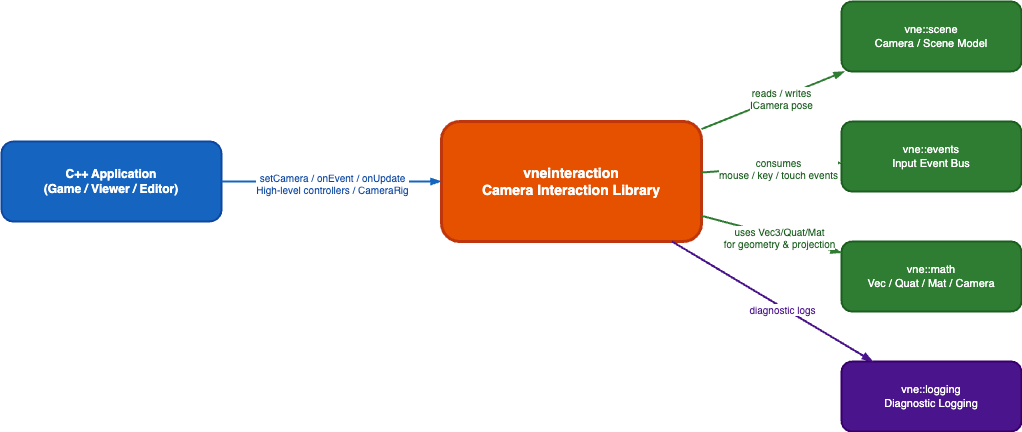

The diagram above was exported from draw.io. Its source (the exported page's mxGraphModel, read from the mxfile embedded in the PNG):
<mxGraphModel dx="290" dy="227" grid="1" gridSize="10" guides="1" tooltips="1" connect="1" arrows="1" fold="1" page="1" pageScale="1" pageWidth="1400" pageHeight="900" math="0" shadow="0">
  <root>
    <mxCell id="0" />
    <mxCell id="1" parent="0" />
    <mxCell id="app" value="C++ Application&#10;(Game / Viewer / Editor)" style="rounded=1;whiteSpace=wrap;html=1;fillColor=#1565c0;strokeColor=#0d47a1;strokeWidth=2;fontStyle=1;fontSize=12;fontColor=#ffffff;" parent="1" vertex="1">
      <mxGeometry x="40" y="340" width="220" height="80" as="geometry" />
    </mxCell>
    <mxCell id="vne" value="vneinteraction&#10;Camera Interaction Library" style="rounded=1;whiteSpace=wrap;html=1;fillColor=#e65100;strokeColor=#bf360c;strokeWidth=3;fontStyle=1;fontSize=14;fontColor=#ffffff;" parent="1" vertex="1">
      <mxGeometry x="480" y="320" width="260" height="120" as="geometry" />
    </mxCell>
    <mxCell id="scene" value="vne::scene&#10;Camera / Scene Model" style="rounded=1;whiteSpace=wrap;html=1;fillColor=#2e7d32;strokeColor=#1b5e20;strokeWidth=2;fontSize=11;fontColor=#ffffff;" parent="1" vertex="1">
      <mxGeometry x="880" y="200" width="180" height="70" as="geometry" />
    </mxCell>
    <mxCell id="events" value="vne::events&#10;Input Event Bus" style="rounded=1;whiteSpace=wrap;html=1;fillColor=#2e7d32;strokeColor=#1b5e20;strokeWidth=2;fontSize=11;fontColor=#ffffff;" parent="1" vertex="1">
      <mxGeometry x="880" y="320" width="180" height="70" as="geometry" />
    </mxCell>
    <mxCell id="math" value="vne::math&#10;Vec / Quat / Mat / Camera" style="rounded=1;whiteSpace=wrap;html=1;fillColor=#2e7d32;strokeColor=#1b5e20;strokeWidth=2;fontSize=11;fontColor=#ffffff;" parent="1" vertex="1">
      <mxGeometry x="880" y="440" width="180" height="70" as="geometry" />
    </mxCell>
    <mxCell id="logging" value="vne::logging&#10;Diagnostic Logging" style="rounded=1;whiteSpace=wrap;html=1;fillColor=#4a148c;strokeColor=#38006b;strokeWidth=2;fontSize=11;fontColor=#ffffff;" parent="1" vertex="1">
      <mxGeometry x="880" y="560" width="180" height="70" as="geometry" />
    </mxCell>
    <mxCell id="e1" style="endArrow=blockThin;endFill=1;html=1;strokeWidth=2;strokeColor=#1565c0;" parent="1" source="app" target="vne" edge="1">
      <mxGeometry relative="1" as="geometry" />
    </mxCell>
    <mxCell id="e1l" value="setCamera / onEvent / onUpdate&#10;High-level controllers / CameraRig" style="edgeLabel;html=1;align=center;verticalAlign=middle;resizable=0;points=[];fontSize=10;fontColor=#0d47a1;backgroundColor=#e3f2fd;" parent="e1" connectable="0" vertex="1">
      <mxGeometry y="-1" relative="1" as="geometry">
        <mxPoint as="offset" />
      </mxGeometry>
    </mxCell>
    <mxCell id="e2" style="endArrow=blockThin;endFill=1;html=1;strokeWidth=2;strokeColor=#2e7d32;" parent="1" source="vne" target="scene" edge="1">
      <mxGeometry relative="1" as="geometry" />
    </mxCell>
    <mxCell id="e2l" value="reads / writes&#10;ICamera pose" style="edgeLabel;html=1;align=center;verticalAlign=middle;resizable=0;points=[];fontSize=10;fontColor=#1b5e20;backgroundColor=#e8f5e9;" parent="e2" connectable="0" vertex="1">
      <mxGeometry x="0.1" y="-1" relative="1" as="geometry">
        <mxPoint as="offset" />
      </mxGeometry>
    </mxCell>
    <mxCell id="e3" style="endArrow=blockThin;endFill=1;html=1;strokeWidth=2;strokeColor=#2e7d32;" parent="1" source="vne" target="events" edge="1">
      <mxGeometry relative="1" as="geometry" />
    </mxCell>
    <mxCell id="e3l" value="consumes&#10;mouse / key / touch events" style="edgeLabel;html=1;align=center;verticalAlign=middle;resizable=0;points=[];fontSize=10;fontColor=#1b5e20;backgroundColor=#e8f5e9;" parent="e3" connectable="0" vertex="1">
      <mxGeometry x="0.1" y="-1" relative="1" as="geometry">
        <mxPoint as="offset" />
      </mxGeometry>
    </mxCell>
    <mxCell id="e4" style="endArrow=blockThin;endFill=1;html=1;strokeWidth=2;strokeColor=#2e7d32;" parent="1" source="vne" target="math" edge="1">
      <mxGeometry relative="1" as="geometry" />
    </mxCell>
    <mxCell id="e4l" value="uses Vec3/Quat/Mat&#10;for geometry &amp; projection" style="edgeLabel;html=1;align=center;verticalAlign=middle;resizable=0;points=[];fontSize=10;fontColor=#1b5e20;backgroundColor=#e8f5e9;" parent="e4" connectable="0" vertex="1">
      <mxGeometry x="0.1" y="-1" relative="1" as="geometry">
        <mxPoint as="offset" />
      </mxGeometry>
    </mxCell>
    <mxCell id="e5" style="endArrow=blockThin;endFill=1;html=1;strokeWidth=2;strokeColor=#4a148c;" parent="1" source="vne" target="logging" edge="1">
      <mxGeometry relative="1" as="geometry" />
    </mxCell>
    <mxCell id="e5l" value="diagnostic logs" style="edgeLabel;html=1;align=center;verticalAlign=middle;resizable=0;points=[];fontSize=10;fontColor=#4a148c;backgroundColor=#f3e5f5;" parent="e5" connectable="0" vertex="1">
      <mxGeometry x="0.1" y="-1" relative="1" as="geometry">
        <mxPoint as="offset" />
      </mxGeometry>
    </mxCell>
  </root>
</mxGraphModel>